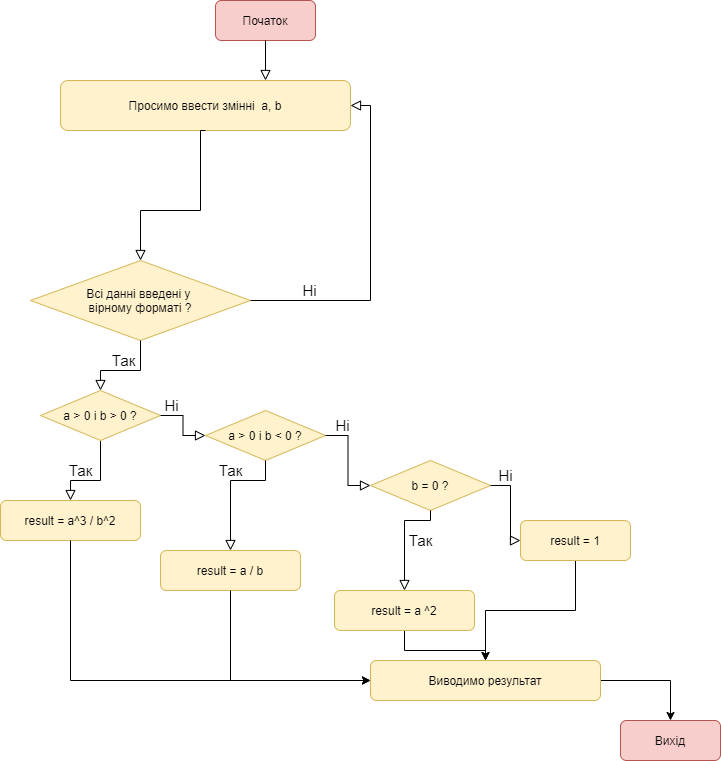

The diagram above was exported from draw.io. Its source (the exported page's mxGraphModel, read from the mxfile embedded in the PNG):
<mxGraphModel dx="1038" dy="547" grid="1" gridSize="10" guides="1" tooltips="1" connect="1" arrows="1" fold="1" page="1" pageScale="1" pageWidth="827" pageHeight="1169" math="0" shadow="0">
  <root>
    <mxCell id="WIyWlLk6GJQsqaUBKTNV-0" />
    <mxCell id="WIyWlLk6GJQsqaUBKTNV-1" parent="WIyWlLk6GJQsqaUBKTNV-0" />
    <mxCell id="ti9Gz4Arg1Tjkobrr4Vc-12" value="a &amp;gt; 0 i b &amp;lt; 0 ?" style="rhombus;whiteSpace=wrap;html=1;fillColor=#fff2cc;strokeColor=#d6b656;" parent="WIyWlLk6GJQsqaUBKTNV-1" vertex="1">
      <mxGeometry x="215" y="420" width="120" height="50" as="geometry" />
    </mxCell>
    <mxCell id="ti9Gz4Arg1Tjkobrr4Vc-37" value="" style="edgeStyle=orthogonalEdgeStyle;rounded=0;orthogonalLoop=1;jettySize=auto;html=1;fontSize=15;" parent="WIyWlLk6GJQsqaUBKTNV-1" source="IAMSfVqz0sq8cA0Gj4TH-16" target="HkcSRb1XPmmcw7E8Vl1G-2" edge="1">
      <mxGeometry relative="1" as="geometry" />
    </mxCell>
    <mxCell id="IAMSfVqz0sq8cA0Gj4TH-16" value="Виводимо результат" style="rounded=1;whiteSpace=wrap;html=1;fontSize=12;glass=0;strokeWidth=1;shadow=0;fillColor=#fff2cc;strokeColor=#d6b656;" parent="WIyWlLk6GJQsqaUBKTNV-1" vertex="1">
      <mxGeometry x="380" y="670" width="230" height="40" as="geometry" />
    </mxCell>
    <mxCell id="z1ow04dV5y-Ml9udjk3H-0" value="Просимо ввести змінні&amp;nbsp; a, b" style="rounded=1;whiteSpace=wrap;html=1;fontSize=12;glass=0;strokeWidth=1;shadow=0;fillColor=#fff2cc;strokeColor=#d6b656;" parent="WIyWlLk6GJQsqaUBKTNV-1" vertex="1">
      <mxGeometry x="70" y="90" width="290" height="50" as="geometry" />
    </mxCell>
    <mxCell id="HkcSRb1XPmmcw7E8Vl1G-0" value="Початок" style="rounded=1;whiteSpace=wrap;html=1;fontSize=12;glass=0;strokeWidth=1;shadow=0;fillColor=#f8cecc;strokeColor=#b85450;" parent="WIyWlLk6GJQsqaUBKTNV-1" vertex="1">
      <mxGeometry x="225" y="10" width="100" height="40" as="geometry" />
    </mxCell>
    <mxCell id="HkcSRb1XPmmcw7E8Vl1G-1" value="" style="rounded=0;html=1;jettySize=auto;orthogonalLoop=1;fontSize=11;endArrow=block;endFill=0;endSize=8;strokeWidth=1;shadow=0;labelBackgroundColor=none;edgeStyle=orthogonalEdgeStyle;exitX=0.5;exitY=1;exitDx=0;exitDy=0;entryX=0.5;entryY=0;entryDx=0;entryDy=0;" parent="WIyWlLk6GJQsqaUBKTNV-1" source="HkcSRb1XPmmcw7E8Vl1G-0" edge="1">
      <mxGeometry relative="1" as="geometry">
        <mxPoint x="275" y="90" as="targetPoint" />
        <mxPoint x="285" y="140" as="sourcePoint" />
      </mxGeometry>
    </mxCell>
    <mxCell id="HkcSRb1XPmmcw7E8Vl1G-2" value="Вихід" style="rounded=1;whiteSpace=wrap;html=1;fontSize=12;glass=0;strokeWidth=1;shadow=0;fillColor=#f8cecc;strokeColor=#b85450;" parent="WIyWlLk6GJQsqaUBKTNV-1" vertex="1">
      <mxGeometry x="630" y="730" width="100" height="40" as="geometry" />
    </mxCell>
    <mxCell id="ti9Gz4Arg1Tjkobrr4Vc-1" value="" style="rounded=0;html=1;jettySize=auto;orthogonalLoop=1;fontSize=11;endArrow=block;endFill=0;endSize=8;strokeWidth=1;shadow=0;labelBackgroundColor=none;edgeStyle=orthogonalEdgeStyle;exitX=0.5;exitY=1;exitDx=0;exitDy=0;entryX=0.5;entryY=0;entryDx=0;entryDy=0;" parent="WIyWlLk6GJQsqaUBKTNV-1" source="z1ow04dV5y-Ml9udjk3H-0" target="ti9Gz4Arg1Tjkobrr4Vc-3" edge="1">
      <mxGeometry relative="1" as="geometry">
        <mxPoint x="290" y="260" as="targetPoint" />
        <mxPoint x="285" y="140" as="sourcePoint" />
        <Array as="points">
          <mxPoint x="210" y="140" />
          <mxPoint x="210" y="220" />
          <mxPoint x="150" y="220" />
        </Array>
      </mxGeometry>
    </mxCell>
    <mxCell id="ti9Gz4Arg1Tjkobrr4Vc-3" value="Всі данні введені у &lt;br&gt;вірному форматі ?" style="rhombus;whiteSpace=wrap;html=1;fillColor=#fff2cc;strokeColor=#d6b656;" parent="WIyWlLk6GJQsqaUBKTNV-1" vertex="1">
      <mxGeometry x="40" y="270" width="220" height="80" as="geometry" />
    </mxCell>
    <mxCell id="ti9Gz4Arg1Tjkobrr4Vc-4" value="Так&lt;br style=&quot;font-size: 15px;&quot;&gt;" style="rounded=0;html=1;jettySize=auto;orthogonalLoop=1;fontSize=15;endArrow=block;endFill=0;endSize=8;strokeWidth=1;shadow=0;labelBackgroundColor=none;edgeStyle=orthogonalEdgeStyle;exitX=0.5;exitY=1;exitDx=0;exitDy=0;entryX=0.5;entryY=0;entryDx=0;entryDy=0;" parent="WIyWlLk6GJQsqaUBKTNV-1" source="ti9Gz4Arg1Tjkobrr4Vc-3" target="ti9Gz4Arg1Tjkobrr4Vc-9" edge="1">
      <mxGeometry x="0.0526" y="-10" relative="1" as="geometry">
        <mxPoint x="110" y="410" as="targetPoint" />
        <mxPoint x="145" y="360" as="sourcePoint" />
        <Array as="points">
          <mxPoint x="150" y="380" />
          <mxPoint x="110" y="380" />
        </Array>
        <mxPoint as="offset" />
      </mxGeometry>
    </mxCell>
    <mxCell id="ti9Gz4Arg1Tjkobrr4Vc-5" value="Ні&lt;br style=&quot;font-size: 15px;&quot;&gt;" style="rounded=0;html=1;jettySize=auto;orthogonalLoop=1;fontSize=15;endArrow=block;endFill=0;endSize=8;strokeWidth=1;shadow=0;labelBackgroundColor=none;edgeStyle=orthogonalEdgeStyle;exitX=1;exitY=0.5;exitDx=0;exitDy=0;entryX=1;entryY=0.5;entryDx=0;entryDy=0;" parent="WIyWlLk6GJQsqaUBKTNV-1" source="ti9Gz4Arg1Tjkobrr4Vc-3" target="z1ow04dV5y-Ml9udjk3H-0" edge="1">
      <mxGeometry x="-0.6491" y="10" relative="1" as="geometry">
        <mxPoint x="430" y="240" as="targetPoint" />
        <mxPoint x="370" y="310" as="sourcePoint" />
        <Array as="points">
          <mxPoint x="380" y="310" />
          <mxPoint x="380" y="115" />
        </Array>
        <mxPoint as="offset" />
      </mxGeometry>
    </mxCell>
    <mxCell id="ti9Gz4Arg1Tjkobrr4Vc-6" value="Так&lt;br style=&quot;font-size: 15px;&quot;&gt;" style="rounded=0;html=1;jettySize=auto;orthogonalLoop=1;fontSize=15;endArrow=block;endFill=0;endSize=8;strokeWidth=1;shadow=0;labelBackgroundColor=none;edgeStyle=orthogonalEdgeStyle;exitX=0.5;exitY=1;exitDx=0;exitDy=0;entryX=0.5;entryY=0;entryDx=0;entryDy=0;" parent="WIyWlLk6GJQsqaUBKTNV-1" source="ti9Gz4Arg1Tjkobrr4Vc-9" edge="1" target="ti9Gz4Arg1Tjkobrr4Vc-10">
      <mxGeometry x="0.3333" y="-10" relative="1" as="geometry">
        <mxPoint x="60" y="510" as="targetPoint" />
        <mxPoint x="105" y="460" as="sourcePoint" />
        <Array as="points">
          <mxPoint x="110" y="490" />
          <mxPoint x="80" y="490" />
        </Array>
        <mxPoint as="offset" />
      </mxGeometry>
    </mxCell>
    <mxCell id="ti9Gz4Arg1Tjkobrr4Vc-9" value="a &amp;gt; 0 i b &amp;gt; 0 ?" style="rhombus;whiteSpace=wrap;html=1;fillColor=#fff2cc;strokeColor=#d6b656;" parent="WIyWlLk6GJQsqaUBKTNV-1" vertex="1">
      <mxGeometry x="50" y="400" width="120" height="50" as="geometry" />
    </mxCell>
    <mxCell id="ti9Gz4Arg1Tjkobrr4Vc-10" value="result = a^3 / b^2" style="rounded=1;whiteSpace=wrap;html=1;fontSize=12;glass=0;strokeWidth=1;shadow=0;fillColor=#fff2cc;strokeColor=#d6b656;" parent="WIyWlLk6GJQsqaUBKTNV-1" vertex="1">
      <mxGeometry x="10" y="510" width="140" height="40" as="geometry" />
    </mxCell>
    <mxCell id="ti9Gz4Arg1Tjkobrr4Vc-11" value="Ні&lt;br style=&quot;font-size: 15px;&quot;&gt;" style="rounded=0;html=1;jettySize=auto;orthogonalLoop=1;fontSize=15;endArrow=block;endFill=0;endSize=8;strokeWidth=1;shadow=0;labelBackgroundColor=none;edgeStyle=orthogonalEdgeStyle;exitX=1;exitY=0.5;exitDx=0;exitDy=0;entryX=0;entryY=0.5;entryDx=0;entryDy=0;" parent="WIyWlLk6GJQsqaUBKTNV-1" target="ti9Gz4Arg1Tjkobrr4Vc-12" edge="1">
      <mxGeometry x="-0.6491" y="10" relative="1" as="geometry">
        <mxPoint x="220" y="425" as="targetPoint" />
        <mxPoint x="170" y="425" as="sourcePoint" />
        <Array as="points" />
        <mxPoint as="offset" />
      </mxGeometry>
    </mxCell>
    <mxCell id="ti9Gz4Arg1Tjkobrr4Vc-13" value="Так&lt;br style=&quot;font-size: 15px;&quot;&gt;" style="rounded=0;html=1;jettySize=auto;orthogonalLoop=1;fontSize=15;endArrow=block;endFill=0;endSize=8;strokeWidth=1;shadow=0;labelBackgroundColor=none;edgeStyle=orthogonalEdgeStyle;exitX=0.5;exitY=1;exitDx=0;exitDy=0;entryX=0.5;entryY=0;entryDx=0;entryDy=0;" parent="WIyWlLk6GJQsqaUBKTNV-1" edge="1" target="ti9Gz4Arg1Tjkobrr4Vc-14" source="ti9Gz4Arg1Tjkobrr4Vc-12">
      <mxGeometry x="-0.12" y="-10" relative="1" as="geometry">
        <mxPoint x="230" y="510" as="targetPoint" />
        <mxPoint x="280" y="450" as="sourcePoint" />
        <Array as="points">
          <mxPoint x="275" y="490" />
          <mxPoint x="240" y="490" />
        </Array>
        <mxPoint x="10" y="-10" as="offset" />
      </mxGeometry>
    </mxCell>
    <mxCell id="ti9Gz4Arg1Tjkobrr4Vc-14" value="result = a / b" style="rounded=1;whiteSpace=wrap;html=1;fontSize=12;glass=0;strokeWidth=1;shadow=0;fillColor=#fff2cc;strokeColor=#d6b656;" parent="WIyWlLk6GJQsqaUBKTNV-1" vertex="1">
      <mxGeometry x="170" y="560" width="140" height="40" as="geometry" />
    </mxCell>
    <mxCell id="ti9Gz4Arg1Tjkobrr4Vc-19" value="Ні&lt;br style=&quot;font-size: 15px;&quot;&gt;" style="rounded=0;html=1;jettySize=auto;orthogonalLoop=1;fontSize=15;endArrow=block;endFill=0;endSize=8;strokeWidth=1;shadow=0;labelBackgroundColor=none;edgeStyle=orthogonalEdgeStyle;exitX=1;exitY=0.5;exitDx=0;exitDy=0;entryX=0;entryY=0.5;entryDx=0;entryDy=0;" parent="WIyWlLk6GJQsqaUBKTNV-1" source="ti9Gz4Arg1Tjkobrr4Vc-12" target="ti9Gz4Arg1Tjkobrr4Vc-20" edge="1">
      <mxGeometry x="-0.6491" y="10" relative="1" as="geometry">
        <mxPoint x="410" y="425" as="targetPoint" />
        <mxPoint x="350" y="410" as="sourcePoint" />
        <Array as="points" />
        <mxPoint as="offset" />
      </mxGeometry>
    </mxCell>
    <mxCell id="ti9Gz4Arg1Tjkobrr4Vc-20" value="b = 0 ?" style="rhombus;whiteSpace=wrap;html=1;fillColor=#fff2cc;strokeColor=#d6b656;" parent="WIyWlLk6GJQsqaUBKTNV-1" vertex="1">
      <mxGeometry x="380" y="470" width="120" height="50" as="geometry" />
    </mxCell>
    <mxCell id="ti9Gz4Arg1Tjkobrr4Vc-22" value="Так&lt;br style=&quot;font-size: 15px;&quot;&gt;" style="rounded=0;html=1;jettySize=auto;orthogonalLoop=1;fontSize=15;endArrow=block;endFill=0;endSize=8;strokeWidth=1;shadow=0;labelBackgroundColor=none;edgeStyle=orthogonalEdgeStyle;exitX=0.5;exitY=1;exitDx=0;exitDy=0;entryX=0.5;entryY=0;entryDx=0;entryDy=0;" parent="WIyWlLk6GJQsqaUBKTNV-1" edge="1" target="ti9Gz4Arg1Tjkobrr4Vc-23" source="ti9Gz4Arg1Tjkobrr4Vc-20">
      <mxGeometry x="0.0566" y="16" relative="1" as="geometry">
        <mxPoint x="390" y="510" as="targetPoint" />
        <mxPoint x="440" y="450" as="sourcePoint" />
        <Array as="points">
          <mxPoint x="440" y="530" />
          <mxPoint x="414" y="530" />
        </Array>
        <mxPoint as="offset" />
      </mxGeometry>
    </mxCell>
    <mxCell id="ti9Gz4Arg1Tjkobrr4Vc-33" value="" style="edgeStyle=orthogonalEdgeStyle;rounded=0;orthogonalLoop=1;jettySize=auto;html=1;fontSize=15;" parent="WIyWlLk6GJQsqaUBKTNV-1" source="ti9Gz4Arg1Tjkobrr4Vc-23" target="IAMSfVqz0sq8cA0Gj4TH-16" edge="1">
      <mxGeometry relative="1" as="geometry" />
    </mxCell>
    <mxCell id="ti9Gz4Arg1Tjkobrr4Vc-23" value="result = a ^2" style="rounded=1;whiteSpace=wrap;html=1;fontSize=12;glass=0;strokeWidth=1;shadow=0;fillColor=#fff2cc;strokeColor=#d6b656;" parent="WIyWlLk6GJQsqaUBKTNV-1" vertex="1">
      <mxGeometry x="344" y="600" width="140" height="40" as="geometry" />
    </mxCell>
    <mxCell id="ti9Gz4Arg1Tjkobrr4Vc-32" value="" style="edgeStyle=orthogonalEdgeStyle;rounded=0;orthogonalLoop=1;jettySize=auto;html=1;fontSize=15;" parent="WIyWlLk6GJQsqaUBKTNV-1" source="ti9Gz4Arg1Tjkobrr4Vc-26" target="IAMSfVqz0sq8cA0Gj4TH-16" edge="1">
      <mxGeometry relative="1" as="geometry" />
    </mxCell>
    <mxCell id="ti9Gz4Arg1Tjkobrr4Vc-26" value="result = 1" style="rounded=1;whiteSpace=wrap;html=1;fontSize=12;glass=0;strokeWidth=1;shadow=0;fillColor=#fff2cc;strokeColor=#d6b656;" parent="WIyWlLk6GJQsqaUBKTNV-1" vertex="1">
      <mxGeometry x="530" y="530" width="110" height="40" as="geometry" />
    </mxCell>
    <mxCell id="ti9Gz4Arg1Tjkobrr4Vc-30" value="Ні&lt;br style=&quot;font-size: 15px;&quot;&gt;" style="rounded=0;html=1;jettySize=auto;orthogonalLoop=1;fontSize=15;endArrow=block;endFill=0;endSize=8;strokeWidth=1;shadow=0;labelBackgroundColor=none;edgeStyle=orthogonalEdgeStyle;entryX=0;entryY=0.5;entryDx=0;entryDy=0;exitX=1;exitY=0.5;exitDx=0;exitDy=0;" parent="WIyWlLk6GJQsqaUBKTNV-1" target="ti9Gz4Arg1Tjkobrr4Vc-26" edge="1" source="ti9Gz4Arg1Tjkobrr4Vc-20">
      <mxGeometry x="-0.6491" y="10" relative="1" as="geometry">
        <mxPoint x="390" y="435" as="targetPoint" />
        <mxPoint x="500" y="425" as="sourcePoint" />
        <Array as="points">
          <mxPoint x="520" y="495" />
          <mxPoint x="520" y="550" />
        </Array>
        <mxPoint as="offset" />
      </mxGeometry>
    </mxCell>
    <mxCell id="ti9Gz4Arg1Tjkobrr4Vc-34" value="" style="edgeStyle=orthogonalEdgeStyle;rounded=0;orthogonalLoop=1;jettySize=auto;html=1;fontSize=15;exitX=0.5;exitY=1;exitDx=0;exitDy=0;entryX=0;entryY=0.5;entryDx=0;entryDy=0;" parent="WIyWlLk6GJQsqaUBKTNV-1" source="ti9Gz4Arg1Tjkobrr4Vc-10" edge="1" target="IAMSfVqz0sq8cA0Gj4TH-16">
      <mxGeometry relative="1" as="geometry">
        <mxPoint x="170" y="550" as="sourcePoint" />
        <mxPoint x="170" y="530" as="targetPoint" />
        <Array as="points">
          <mxPoint x="80" y="690" />
        </Array>
      </mxGeometry>
    </mxCell>
    <mxCell id="ti9Gz4Arg1Tjkobrr4Vc-36" value="" style="edgeStyle=orthogonalEdgeStyle;rounded=0;orthogonalLoop=1;jettySize=auto;html=1;fontSize=15;exitX=0.5;exitY=1;exitDx=0;exitDy=0;entryX=0;entryY=0.5;entryDx=0;entryDy=0;" parent="WIyWlLk6GJQsqaUBKTNV-1" source="ti9Gz4Arg1Tjkobrr4Vc-14" target="IAMSfVqz0sq8cA0Gj4TH-16" edge="1">
      <mxGeometry relative="1" as="geometry">
        <mxPoint x="320" y="540" as="sourcePoint" />
        <mxPoint x="380" y="540" as="targetPoint" />
        <Array as="points">
          <mxPoint x="240" y="690" />
        </Array>
      </mxGeometry>
    </mxCell>
  </root>
</mxGraphModel>